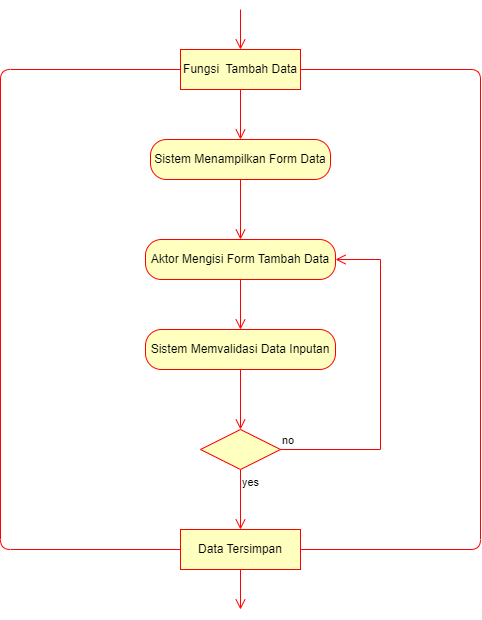

The diagram above was exported from draw.io. Its source (the exported page's mxGraphModel, read from the mxfile embedded in the PNG):
<mxGraphModel dx="1210" dy="619" grid="1" gridSize="10" guides="1" tooltips="1" connect="1" arrows="1" fold="1" page="1" pageScale="1" pageWidth="827" pageHeight="1169" math="0" shadow="0">
  <root>
    <mxCell id="0" />
    <mxCell id="1" parent="0" />
    <mxCell id="YO0ghM1q-JgbJcCC2wW3-2" value="" style="edgeStyle=orthogonalEdgeStyle;html=1;verticalAlign=bottom;endArrow=open;endSize=8;strokeColor=#ff0000;rounded=0;" parent="1" target="YO0ghM1q-JgbJcCC2wW3-3" edge="1">
      <mxGeometry relative="1" as="geometry">
        <mxPoint x="400" y="140" as="targetPoint" />
        <mxPoint x="400" y="80" as="sourcePoint" />
        <Array as="points">
          <mxPoint x="400" y="80" />
          <mxPoint x="400" y="80" />
        </Array>
      </mxGeometry>
    </mxCell>
    <mxCell id="YO0ghM1q-JgbJcCC2wW3-3" value="Activity" style="rounded=1;whiteSpace=wrap;html=1;arcSize=40;fontColor=#000000;fillColor=#ffffc0;strokeColor=#ff0000;" parent="1" vertex="1">
      <mxGeometry x="340" y="120" width="120" height="40" as="geometry" />
    </mxCell>
    <mxCell id="YO0ghM1q-JgbJcCC2wW3-4" value="Fungsi&amp;nbsp; Tambah Data" style="rounded=0;whiteSpace=wrap;html=1;arcSize=40;fontColor=#000000;fillColor=#ffffc0;strokeColor=#ff0000;" parent="1" vertex="1">
      <mxGeometry x="340" y="120" width="120" height="40" as="geometry" />
    </mxCell>
    <mxCell id="YO0ghM1q-JgbJcCC2wW3-7" value="" style="edgeStyle=orthogonalEdgeStyle;html=1;verticalAlign=bottom;endArrow=open;endSize=8;strokeColor=#ff0000;rounded=0;" parent="1" edge="1">
      <mxGeometry relative="1" as="geometry">
        <mxPoint x="400" y="210" as="targetPoint" />
        <mxPoint x="400" y="160" as="sourcePoint" />
      </mxGeometry>
    </mxCell>
    <mxCell id="YO0ghM1q-JgbJcCC2wW3-10" value="Sistem Menampilkan Form Data" style="rounded=1;whiteSpace=wrap;html=1;arcSize=40;fontColor=#000000;fillColor=#ffffc0;strokeColor=#ff0000;" parent="1" vertex="1">
      <mxGeometry x="310" y="210" width="180" height="40" as="geometry" />
    </mxCell>
    <mxCell id="YO0ghM1q-JgbJcCC2wW3-11" value="" style="edgeStyle=orthogonalEdgeStyle;html=1;verticalAlign=bottom;endArrow=open;endSize=8;strokeColor=#ff0000;rounded=0;" parent="1" source="YO0ghM1q-JgbJcCC2wW3-10" edge="1">
      <mxGeometry relative="1" as="geometry">
        <mxPoint x="400" y="310" as="targetPoint" />
      </mxGeometry>
    </mxCell>
    <mxCell id="YO0ghM1q-JgbJcCC2wW3-13" value="Activity" style="rounded=1;whiteSpace=wrap;html=1;arcSize=40;fontColor=#000000;fillColor=#ffffc0;strokeColor=#ff0000;" parent="1" vertex="1">
      <mxGeometry x="340" y="310" width="120" height="40" as="geometry" />
    </mxCell>
    <mxCell id="YO0ghM1q-JgbJcCC2wW3-14" value="Aktor Mengisi Form Tambah Data" style="rounded=1;whiteSpace=wrap;html=1;arcSize=40;fontColor=#000000;fillColor=#ffffc0;strokeColor=#ff0000;" parent="1" vertex="1">
      <mxGeometry x="305" y="310" width="190" height="40" as="geometry" />
    </mxCell>
    <mxCell id="YO0ghM1q-JgbJcCC2wW3-15" value="" style="edgeStyle=orthogonalEdgeStyle;html=1;verticalAlign=bottom;endArrow=open;endSize=8;strokeColor=#ff0000;rounded=0;" parent="1" edge="1">
      <mxGeometry relative="1" as="geometry">
        <mxPoint x="400" y="400" as="targetPoint" />
        <mxPoint x="400" y="350" as="sourcePoint" />
      </mxGeometry>
    </mxCell>
    <mxCell id="YO0ghM1q-JgbJcCC2wW3-16" value="Sistem Memvalidasi Data Inputan" style="rounded=1;whiteSpace=wrap;html=1;arcSize=40;fontColor=#000000;fillColor=#ffffc0;strokeColor=#ff0000;" parent="1" vertex="1">
      <mxGeometry x="305" y="400" width="190" height="40" as="geometry" />
    </mxCell>
    <mxCell id="YO0ghM1q-JgbJcCC2wW3-17" value="" style="edgeStyle=orthogonalEdgeStyle;html=1;verticalAlign=bottom;endArrow=open;endSize=8;strokeColor=#ff0000;rounded=0;" parent="1" source="YO0ghM1q-JgbJcCC2wW3-16" edge="1">
      <mxGeometry relative="1" as="geometry">
        <mxPoint x="400" y="500" as="targetPoint" />
      </mxGeometry>
    </mxCell>
    <mxCell id="YO0ghM1q-JgbJcCC2wW3-18" value="" style="rhombus;whiteSpace=wrap;html=1;fillColor=#ffffc0;strokeColor=#ff0000;" parent="1" vertex="1">
      <mxGeometry x="360" y="500" width="80" height="40" as="geometry" />
    </mxCell>
    <mxCell id="YO0ghM1q-JgbJcCC2wW3-19" value="no" style="edgeStyle=orthogonalEdgeStyle;html=1;align=left;verticalAlign=bottom;endArrow=open;endSize=8;strokeColor=#ff0000;rounded=0;entryX=1;entryY=0.5;entryDx=0;entryDy=0;" parent="1" source="YO0ghM1q-JgbJcCC2wW3-18" target="YO0ghM1q-JgbJcCC2wW3-14" edge="1">
      <mxGeometry x="-1" relative="1" as="geometry">
        <mxPoint x="500" y="330" as="targetPoint" />
        <Array as="points">
          <mxPoint x="540" y="520" />
          <mxPoint x="540" y="330" />
        </Array>
      </mxGeometry>
    </mxCell>
    <mxCell id="YO0ghM1q-JgbJcCC2wW3-20" value="yes" style="edgeStyle=orthogonalEdgeStyle;html=1;align=left;verticalAlign=top;endArrow=open;endSize=8;strokeColor=#ff0000;rounded=0;" parent="1" source="YO0ghM1q-JgbJcCC2wW3-18" edge="1">
      <mxGeometry x="-1" relative="1" as="geometry">
        <mxPoint x="400" y="600" as="targetPoint" />
      </mxGeometry>
    </mxCell>
    <mxCell id="YO0ghM1q-JgbJcCC2wW3-21" value="Data Tersimpan" style="rounded=0;whiteSpace=wrap;html=1;arcSize=40;fontColor=#000000;fillColor=#ffffc0;strokeColor=#ff0000;" parent="1" vertex="1">
      <mxGeometry x="340" y="600" width="120" height="40" as="geometry" />
    </mxCell>
    <mxCell id="YO0ghM1q-JgbJcCC2wW3-22" value="" style="edgeStyle=orthogonalEdgeStyle;html=1;verticalAlign=bottom;endArrow=open;endSize=8;strokeColor=#ff0000;rounded=0;" parent="1" edge="1">
      <mxGeometry relative="1" as="geometry">
        <mxPoint x="400" y="680" as="targetPoint" />
        <mxPoint x="400" y="660" as="sourcePoint" />
        <Array as="points">
          <mxPoint x="400" y="640" />
          <mxPoint x="400" y="640" />
        </Array>
      </mxGeometry>
    </mxCell>
    <mxCell id="YO0ghM1q-JgbJcCC2wW3-24" value="" style="endArrow=none;html=1;strokeColor=#FF0000;edgeStyle=orthogonalEdgeStyle;rounded=1;" parent="1" edge="1">
      <mxGeometry width="50" height="50" relative="1" as="geometry">
        <mxPoint x="340" y="620" as="sourcePoint" />
        <mxPoint x="340" y="140" as="targetPoint" />
        <Array as="points">
          <mxPoint x="340" y="620" />
          <mxPoint x="160" y="620" />
          <mxPoint x="160" y="140" />
          <mxPoint x="340" y="140" />
        </Array>
      </mxGeometry>
    </mxCell>
    <mxCell id="YO0ghM1q-JgbJcCC2wW3-25" value="" style="endArrow=none;html=1;strokeColor=#FF0000;edgeStyle=orthogonalEdgeStyle;exitX=1;exitY=0.5;exitDx=0;exitDy=0;rounded=1;" parent="1" source="YO0ghM1q-JgbJcCC2wW3-21" edge="1">
      <mxGeometry width="50" height="50" relative="1" as="geometry">
        <mxPoint x="350" y="630" as="sourcePoint" />
        <mxPoint x="460" y="140" as="targetPoint" />
        <Array as="points">
          <mxPoint x="640" y="620" />
          <mxPoint x="640" y="140" />
          <mxPoint x="460" y="140" />
        </Array>
      </mxGeometry>
    </mxCell>
  </root>
</mxGraphModel>